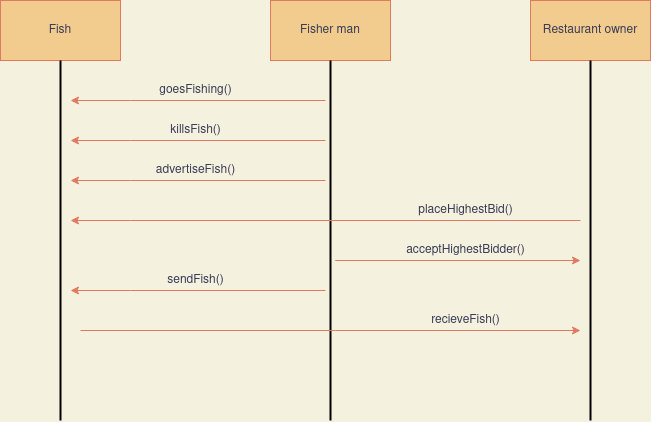

The diagram above was exported from draw.io. Its source (the exported page's mxGraphModel, read from the mxfile embedded in the PNG):
<mxGraphModel dx="1350" dy="804" grid="1" gridSize="10" guides="1" tooltips="1" connect="1" arrows="1" fold="1" page="1" pageScale="1" pageWidth="850" pageHeight="1100" background="#F4F1DE" math="0" shadow="0">
  <root>
    <mxCell id="0" />
    <mxCell id="1" parent="0" />
    <mxCell id="yldSF5sxUFSR9j5Rpgc--43" value="Fish" style="rounded=0;whiteSpace=wrap;html=1;strokeColor=#E07A5F;fillColor=#F2CC8F;fontColor=#393C56;" vertex="1" parent="1">
      <mxGeometry x="80" y="60" width="120" height="60" as="geometry" />
    </mxCell>
    <mxCell id="yldSF5sxUFSR9j5Rpgc--46" value="Restaurant owner" style="rounded=0;whiteSpace=wrap;html=1;strokeColor=#E07A5F;fillColor=#F2CC8F;fontColor=#393C56;" vertex="1" parent="1">
      <mxGeometry x="610" y="60" width="120" height="60" as="geometry" />
    </mxCell>
    <mxCell id="yldSF5sxUFSR9j5Rpgc--47" value="Fisher man" style="rounded=0;whiteSpace=wrap;html=1;strokeColor=#E07A5F;fillColor=#F2CC8F;fontColor=#393C56;" vertex="1" parent="1">
      <mxGeometry x="350" y="60" width="120" height="60" as="geometry" />
    </mxCell>
    <mxCell id="yldSF5sxUFSR9j5Rpgc--48" value="" style="line;strokeWidth=2;direction=south;html=1;fillColor=#F2CC8F;fontColor=#393C56;" vertex="1" parent="1">
      <mxGeometry x="135" y="120" width="10" height="360" as="geometry" />
    </mxCell>
    <mxCell id="yldSF5sxUFSR9j5Rpgc--52" style="edgeStyle=orthogonalEdgeStyle;rounded=0;orthogonalLoop=1;jettySize=auto;html=1;strokeColor=#E07A5F;fillColor=#F2CC8F;fontColor=#393C56;" edge="1" parent="1" source="yldSF5sxUFSR9j5Rpgc--50">
      <mxGeometry relative="1" as="geometry">
        <mxPoint x="150" y="160" as="targetPoint" />
        <Array as="points">
          <mxPoint x="210" y="160" />
        </Array>
      </mxGeometry>
    </mxCell>
    <mxCell id="yldSF5sxUFSR9j5Rpgc--50" value="" style="line;strokeWidth=2;direction=south;html=1;fillColor=#F2CC8F;fontColor=#393C56;" vertex="1" parent="1">
      <mxGeometry x="405" y="120" width="10" height="360" as="geometry" />
    </mxCell>
    <mxCell id="yldSF5sxUFSR9j5Rpgc--51" value="" style="line;strokeWidth=2;direction=south;html=1;fillColor=#F2CC8F;fontColor=#393C56;" vertex="1" parent="1">
      <mxGeometry x="665" y="120" width="10" height="360" as="geometry" />
    </mxCell>
    <mxCell id="yldSF5sxUFSR9j5Rpgc--54" value="goesFishing()" style="text;html=1;align=center;verticalAlign=middle;resizable=0;points=[];autosize=1;fontColor=#393C56;" vertex="1" parent="1">
      <mxGeometry x="230" y="140" width="90" height="20" as="geometry" />
    </mxCell>
    <mxCell id="yldSF5sxUFSR9j5Rpgc--55" style="edgeStyle=orthogonalEdgeStyle;rounded=0;orthogonalLoop=1;jettySize=auto;html=1;strokeColor=#E07A5F;fillColor=#F2CC8F;fontColor=#393C56;" edge="1" parent="1">
      <mxGeometry relative="1" as="geometry">
        <mxPoint x="150" y="200" as="targetPoint" />
        <mxPoint x="405" y="200" as="sourcePoint" />
        <Array as="points">
          <mxPoint x="210" y="200" />
        </Array>
      </mxGeometry>
    </mxCell>
    <mxCell id="yldSF5sxUFSR9j5Rpgc--56" value="killsFish()" style="text;html=1;align=center;verticalAlign=middle;resizable=0;points=[];autosize=1;fontColor=#393C56;" vertex="1" parent="1">
      <mxGeometry x="240" y="180" width="70" height="20" as="geometry" />
    </mxCell>
    <mxCell id="yldSF5sxUFSR9j5Rpgc--57" style="edgeStyle=orthogonalEdgeStyle;rounded=0;orthogonalLoop=1;jettySize=auto;html=1;strokeColor=#E07A5F;fillColor=#F2CC8F;fontColor=#393C56;" edge="1" parent="1">
      <mxGeometry relative="1" as="geometry">
        <mxPoint x="150" y="240" as="targetPoint" />
        <mxPoint x="405" y="240" as="sourcePoint" />
        <Array as="points">
          <mxPoint x="210" y="240" />
        </Array>
      </mxGeometry>
    </mxCell>
    <mxCell id="yldSF5sxUFSR9j5Rpgc--58" value="advertiseFish()" style="text;html=1;align=center;verticalAlign=middle;resizable=0;points=[];autosize=1;fontColor=#393C56;" vertex="1" parent="1">
      <mxGeometry x="230" y="220" width="90" height="20" as="geometry" />
    </mxCell>
    <mxCell id="yldSF5sxUFSR9j5Rpgc--59" style="edgeStyle=orthogonalEdgeStyle;rounded=0;orthogonalLoop=1;jettySize=auto;html=1;strokeColor=#E07A5F;fillColor=#F2CC8F;fontColor=#393C56;" edge="1" parent="1">
      <mxGeometry relative="1" as="geometry">
        <mxPoint x="150" y="280" as="targetPoint" />
        <mxPoint x="660" y="280" as="sourcePoint" />
        <Array as="points">
          <mxPoint x="210" y="280" />
        </Array>
      </mxGeometry>
    </mxCell>
    <mxCell id="yldSF5sxUFSR9j5Rpgc--60" value="placeHighestBid()" style="text;html=1;align=center;verticalAlign=middle;resizable=0;points=[];autosize=1;fontColor=#393C56;" vertex="1" parent="1">
      <mxGeometry x="490" y="260" width="110" height="20" as="geometry" />
    </mxCell>
    <mxCell id="yldSF5sxUFSR9j5Rpgc--61" value="acceptHighestBidder()" style="text;html=1;align=center;verticalAlign=middle;resizable=0;points=[];autosize=1;fontColor=#393C56;" vertex="1" parent="1">
      <mxGeometry x="480" y="300" width="130" height="20" as="geometry" />
    </mxCell>
    <mxCell id="yldSF5sxUFSR9j5Rpgc--64" style="edgeStyle=orthogonalEdgeStyle;rounded=0;orthogonalLoop=1;jettySize=auto;html=1;strokeColor=#E07A5F;fillColor=#F2CC8F;fontColor=#393C56;" edge="1" parent="1">
      <mxGeometry relative="1" as="geometry">
        <mxPoint x="660" y="320" as="targetPoint" />
        <mxPoint x="610" y="320" as="sourcePoint" />
        <Array as="points">
          <mxPoint x="415" y="320" />
        </Array>
      </mxGeometry>
    </mxCell>
    <mxCell id="yldSF5sxUFSR9j5Rpgc--65" style="edgeStyle=orthogonalEdgeStyle;rounded=0;orthogonalLoop=1;jettySize=auto;html=1;strokeColor=#E07A5F;fillColor=#F2CC8F;fontColor=#393C56;" edge="1" parent="1">
      <mxGeometry relative="1" as="geometry">
        <mxPoint x="150" y="350" as="targetPoint" />
        <mxPoint x="405" y="350" as="sourcePoint" />
        <Array as="points">
          <mxPoint x="210" y="350" />
        </Array>
      </mxGeometry>
    </mxCell>
    <mxCell id="yldSF5sxUFSR9j5Rpgc--66" value="sendFish()" style="text;html=1;align=center;verticalAlign=middle;resizable=0;points=[];autosize=1;fontColor=#393C56;" vertex="1" parent="1">
      <mxGeometry x="240" y="330" width="70" height="20" as="geometry" />
    </mxCell>
    <mxCell id="yldSF5sxUFSR9j5Rpgc--67" style="edgeStyle=orthogonalEdgeStyle;rounded=0;orthogonalLoop=1;jettySize=auto;html=1;strokeColor=#E07A5F;fillColor=#F2CC8F;fontColor=#393C56;" edge="1" parent="1">
      <mxGeometry relative="1" as="geometry">
        <mxPoint x="660" y="390" as="targetPoint" />
        <mxPoint x="160" y="390" as="sourcePoint" />
        <Array as="points">
          <mxPoint x="415" y="390" />
        </Array>
      </mxGeometry>
    </mxCell>
    <mxCell id="yldSF5sxUFSR9j5Rpgc--69" value="recieveFish()" style="text;html=1;align=center;verticalAlign=middle;resizable=0;points=[];autosize=1;fontColor=#393C56;" vertex="1" parent="1">
      <mxGeometry x="505" y="370" width="80" height="20" as="geometry" />
    </mxCell>
  </root>
</mxGraphModel>